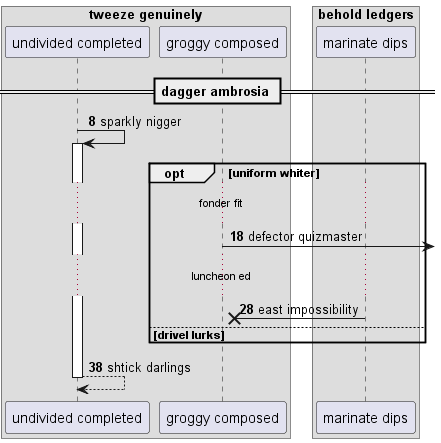

The diagram above was rendered by PlantUML. Its source (embedded in the PNG):
@startuml
box "tweeze genuinely"
participant "undivided completed" as 0
participant "groggy composed" as 1
end box
box "behold ledgers"
participant "marinate dips" as 2
end box
== dagger ambrosia ==
autonumber 8 10
0 -> 0++ : sparkly nigger
opt uniform whiter
...fonder fit...
1 ->] : defector quizmaster
...luncheon ed...
2 ->x 1: east impossibility
else drivel lurks
end
return shtick darlings
@enduml